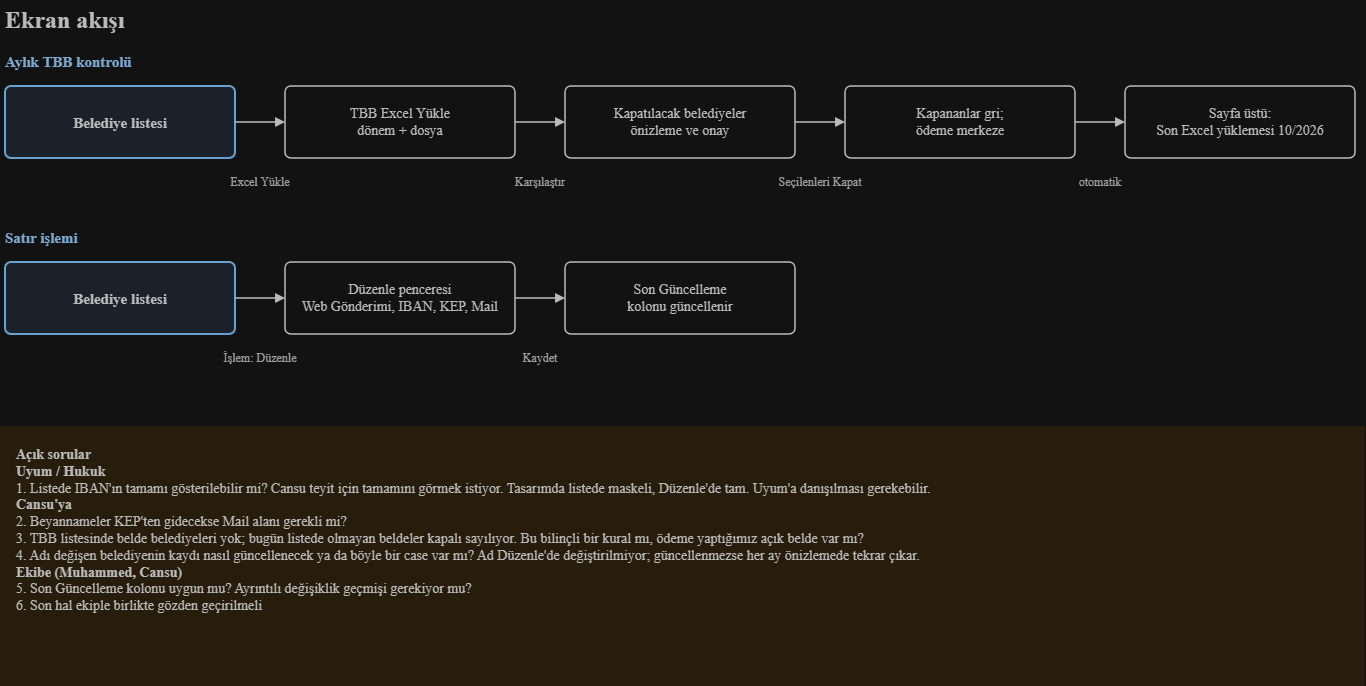

The diagram above was exported from draw.io. Its source (the exported page's mxGraphModel, read from the mxfile embedded in the PNG):
<mxGraphModel dx="1687" dy="1138" grid="0" gridSize="10" guides="1" tooltips="1" connect="1" arrows="1" fold="1" page="1" pageScale="1" pageWidth="1440" pageHeight="930" math="0" shadow="0">
  <root>
    <mxCell id="0" />
    <mxCell id="1" parent="0" />
    <mxCell id="c2" parent="1" style="text;html=1;whiteSpace=wrap;strokeColor=none;fillColor=none;fontFamily=Nunito Sans;fontSource=https%3A%2F%2Ffonts.googleapis.com%2Fcss%3Ffamily%3DNunito%2BSans;fontSize=24;fontColor=#3B3B3B;align=left;verticalAlign=middle;fontStyle=1;spacing=0;" value="Ekran akışı" vertex="1">
      <mxGeometry height="40" width="900" x="40" y="24" as="geometry" />
    </mxCell>
    <mxCell id="c3" parent="1" style="text;html=1;whiteSpace=wrap;strokeColor=none;fillColor=none;fontFamily=Nunito Sans;fontSource=https%3A%2F%2Ffonts.googleapis.com%2Fcss%3Ffamily%3DNunito%2BSans;fontSize=15;fontColor=#2B5F8D;align=left;verticalAlign=middle;fontStyle=1;spacing=0;" value="Aylık TBB kontrolü" vertex="1">
      <mxGeometry height="22" width="900" x="40" y="74" as="geometry" />
    </mxCell>
    <mxCell id="c4" parent="1" style="rounded=1;arcSize=8;whiteSpace=wrap;html=1;fillColor=#E7EFF9;strokeColor=#2C6BA3;strokeWidth=2;fontFamily=Nunito Sans;fontSource=https%3A%2F%2Ffonts.googleapis.com%2Fcss%3Ffamily%3DNunito%2BSans;fontSize=15;fontColor=#3B3B3B;fontStyle=1;" value="Belediye listesi" vertex="1">
      <mxGeometry height="72" width="230" x="40" y="110" as="geometry" />
    </mxCell>
    <mxCell id="c5" edge="1" parent="1" style="html=1;rounded=0;strokeColor=#3B3B3B;strokeWidth=1.5;endArrow=block;endFill=1;">
      <mxGeometry relative="1" as="geometry">
        <mxPoint x="270" y="146" as="sourcePoint" />
        <mxPoint x="320" y="146" as="targetPoint" />
      </mxGeometry>
    </mxCell>
    <mxCell id="c6" parent="1" style="text;html=1;whiteSpace=wrap;strokeColor=none;fillColor=none;fontFamily=Nunito Sans;fontSource=https%3A%2F%2Ffonts.googleapis.com%2Fcss%3Ffamily%3DNunito%2BSans;fontSize=12;fontColor=#5A5A5A;align=center;verticalAlign=middle;fontStyle=0;spacing=0;" value="Excel Yükle" vertex="1">
      <mxGeometry height="36" width="150" x="220" y="188" as="geometry" />
    </mxCell>
    <mxCell id="c7" parent="1" style="rounded=1;arcSize=8;whiteSpace=wrap;html=1;fillColor=#FFFFFF;strokeColor=#3B3B3B;strokeWidth=1.5;fontFamily=Nunito Sans;fontSource=https%3A%2F%2Ffonts.googleapis.com%2Fcss%3Ffamily%3DNunito%2BSans;fontSize=14;fontColor=#3B3B3B;" value="TBB Excel Yükle&lt;br&gt;dönem + dosya" vertex="1">
      <mxGeometry height="72" width="230" x="320" y="110" as="geometry" />
    </mxCell>
    <mxCell id="c8" edge="1" parent="1" style="html=1;rounded=0;strokeColor=#3B3B3B;strokeWidth=1.5;endArrow=block;endFill=1;">
      <mxGeometry relative="1" as="geometry">
        <mxPoint x="550" y="146" as="sourcePoint" />
        <mxPoint x="600" y="146" as="targetPoint" />
      </mxGeometry>
    </mxCell>
    <mxCell id="c9" parent="1" style="text;html=1;whiteSpace=wrap;strokeColor=none;fillColor=none;fontFamily=Nunito Sans;fontSource=https%3A%2F%2Ffonts.googleapis.com%2Fcss%3Ffamily%3DNunito%2BSans;fontSize=12;fontColor=#5A5A5A;align=center;verticalAlign=middle;fontStyle=0;spacing=0;" value="Karşılaştır" vertex="1">
      <mxGeometry height="36" width="150" x="500" y="188" as="geometry" />
    </mxCell>
    <mxCell id="c10" parent="1" style="rounded=1;arcSize=8;whiteSpace=wrap;html=1;fillColor=#FFFFFF;strokeColor=#3B3B3B;strokeWidth=1.5;fontFamily=Nunito Sans;fontSource=https%3A%2F%2Ffonts.googleapis.com%2Fcss%3Ffamily%3DNunito%2BSans;fontSize=14;fontColor=#3B3B3B;" value="Kapatılacak belediyeler&lt;br&gt;önizleme ve onay" vertex="1">
      <mxGeometry height="72" width="230" x="600" y="110" as="geometry" />
    </mxCell>
    <mxCell id="c11" edge="1" parent="1" style="html=1;rounded=0;strokeColor=#3B3B3B;strokeWidth=1.5;endArrow=block;endFill=1;">
      <mxGeometry relative="1" as="geometry">
        <mxPoint x="830" y="146" as="sourcePoint" />
        <mxPoint x="880" y="146" as="targetPoint" />
      </mxGeometry>
    </mxCell>
    <mxCell id="c12" parent="1" style="text;html=1;whiteSpace=wrap;strokeColor=none;fillColor=none;fontFamily=Nunito Sans;fontSource=https%3A%2F%2Ffonts.googleapis.com%2Fcss%3Ffamily%3DNunito%2BSans;fontSize=12;fontColor=#5A5A5A;align=center;verticalAlign=middle;fontStyle=0;spacing=0;" value="Seçilenleri Kapat" vertex="1">
      <mxGeometry height="36" width="150" x="780" y="188" as="geometry" />
    </mxCell>
    <mxCell id="c13" parent="1" style="rounded=1;arcSize=8;whiteSpace=wrap;html=1;fillColor=#FFFFFF;strokeColor=#3B3B3B;strokeWidth=1.5;fontFamily=Nunito Sans;fontSource=https%3A%2F%2Ffonts.googleapis.com%2Fcss%3Ffamily%3DNunito%2BSans;fontSize=14;fontColor=#3B3B3B;" value="Kapananlar gri;&lt;br&gt;ödeme merkeze" vertex="1">
      <mxGeometry height="72" width="230" x="880" y="110" as="geometry" />
    </mxCell>
    <mxCell id="c14" edge="1" parent="1" style="html=1;rounded=0;strokeColor=#3B3B3B;strokeWidth=1.5;endArrow=block;endFill=1;">
      <mxGeometry relative="1" as="geometry">
        <mxPoint x="1110" y="146" as="sourcePoint" />
        <mxPoint x="1160" y="146" as="targetPoint" />
      </mxGeometry>
    </mxCell>
    <mxCell id="c15" parent="1" style="text;html=1;whiteSpace=wrap;strokeColor=none;fillColor=none;fontFamily=Nunito Sans;fontSource=https%3A%2F%2Ffonts.googleapis.com%2Fcss%3Ffamily%3DNunito%2BSans;fontSize=12;fontColor=#5A5A5A;align=center;verticalAlign=middle;fontStyle=0;spacing=0;" value="otomatik" vertex="1">
      <mxGeometry height="36" width="150" x="1060" y="188" as="geometry" />
    </mxCell>
    <mxCell id="c16" parent="1" style="rounded=1;arcSize=8;whiteSpace=wrap;html=1;fillColor=#FFFFFF;strokeColor=#3B3B3B;strokeWidth=1.5;fontFamily=Nunito Sans;fontSource=https%3A%2F%2Ffonts.googleapis.com%2Fcss%3Ffamily%3DNunito%2BSans;fontSize=14;fontColor=#3B3B3B;" value="Sayfa üstü:&lt;br&gt;Son Excel yüklemesi 10/2026" vertex="1">
      <mxGeometry height="72" width="230" x="1160" y="110" as="geometry" />
    </mxCell>
    <mxCell id="c17" parent="1" style="text;html=1;whiteSpace=wrap;strokeColor=none;fillColor=none;fontFamily=Nunito Sans;fontSource=https%3A%2F%2Ffonts.googleapis.com%2Fcss%3Ffamily%3DNunito%2BSans;fontSize=15;fontColor=#2B5F8D;align=left;verticalAlign=middle;fontStyle=1;spacing=0;" value="Satır işlemi" vertex="1">
      <mxGeometry height="22" width="800" x="40" y="250" as="geometry" />
    </mxCell>
    <mxCell id="c18" parent="1" style="rounded=1;arcSize=8;whiteSpace=wrap;html=1;fillColor=#E7EFF9;strokeColor=#2C6BA3;strokeWidth=2;fontFamily=Nunito Sans;fontSource=https%3A%2F%2Ffonts.googleapis.com%2Fcss%3Ffamily%3DNunito%2BSans;fontSize=15;fontColor=#3B3B3B;fontStyle=1;" value="Belediye listesi" vertex="1">
      <mxGeometry height="72" width="230" x="40" y="286" as="geometry" />
    </mxCell>
    <mxCell id="c19" edge="1" parent="1" style="html=1;rounded=0;strokeColor=#3B3B3B;strokeWidth=1.5;endArrow=block;endFill=1;">
      <mxGeometry relative="1" as="geometry">
        <mxPoint x="270" y="322" as="sourcePoint" />
        <mxPoint x="320" y="322" as="targetPoint" />
      </mxGeometry>
    </mxCell>
    <mxCell id="c20" parent="1" style="text;html=1;whiteSpace=wrap;strokeColor=none;fillColor=none;fontFamily=Nunito Sans;fontSource=https%3A%2F%2Ffonts.googleapis.com%2Fcss%3Ffamily%3DNunito%2BSans;fontSize=12;fontColor=#5A5A5A;align=center;verticalAlign=middle;fontStyle=0;spacing=0;" value="İşlem: Düzenle" vertex="1">
      <mxGeometry height="36" width="150" x="220" y="364" as="geometry" />
    </mxCell>
    <mxCell id="c21" parent="1" style="rounded=1;arcSize=8;whiteSpace=wrap;html=1;fillColor=#FFFFFF;strokeColor=#3B3B3B;strokeWidth=1.5;fontFamily=Nunito Sans;fontSource=https%3A%2F%2Ffonts.googleapis.com%2Fcss%3Ffamily%3DNunito%2BSans;fontSize=14;fontColor=#3B3B3B;" value="Düzenle penceresi&lt;br&gt;Web Gönderimi, IBAN, KEP, Mail" vertex="1">
      <mxGeometry height="72" width="230" x="320" y="286" as="geometry" />
    </mxCell>
    <mxCell id="c22" edge="1" parent="1" style="html=1;rounded=0;strokeColor=#3B3B3B;strokeWidth=1.5;endArrow=block;endFill=1;">
      <mxGeometry relative="1" as="geometry">
        <mxPoint x="550" y="322" as="sourcePoint" />
        <mxPoint x="600" y="322" as="targetPoint" />
      </mxGeometry>
    </mxCell>
    <mxCell id="c23" parent="1" style="text;html=1;whiteSpace=wrap;strokeColor=none;fillColor=none;fontFamily=Nunito Sans;fontSource=https%3A%2F%2Ffonts.googleapis.com%2Fcss%3Ffamily%3DNunito%2BSans;fontSize=12;fontColor=#5A5A5A;align=center;verticalAlign=middle;fontStyle=0;spacing=0;" value="Kaydet" vertex="1">
      <mxGeometry height="36" width="150" x="500" y="364" as="geometry" />
    </mxCell>
    <mxCell id="c24" parent="1" style="rounded=1;arcSize=8;whiteSpace=wrap;html=1;fillColor=#FFFFFF;strokeColor=#3B3B3B;strokeWidth=1.5;fontFamily=Nunito Sans;fontSource=https%3A%2F%2Ffonts.googleapis.com%2Fcss%3Ffamily%3DNunito%2BSans;fontSize=14;fontColor=#3B3B3B;" value="Son Güncelleme&lt;br&gt;kolonu güncellenir" vertex="1">
      <mxGeometry height="72" width="230" x="600" y="286" as="geometry" />
    </mxCell>
    <mxCell id="c27" parent="1" style="rounded=0;whiteSpace=wrap;html=1;strokeColor=none;fontFamily=Nunito Sans;fontSource=https%3A%2F%2Ffonts.googleapis.com%2Fcss%3Ffamily%3DNunito%2BSans;fontSize=14;fontColor=#3B3B3B;align=left;verticalAlign=top;spacing=16;fillColor=#FDF0DC;" value="&lt;b&gt;Açık sorular&lt;/b&gt;&lt;br&gt;&lt;b&gt;Uyum / Hukuk&lt;/b&gt;&lt;br&gt;1. Listede IBAN'ın tamamı gösterilebilir mi? Cansu teyit için tamamını görmek istiyor. Tasarımda listede maskeli, Düzenle'de tam. Uyum'a danışılması gerekebilir.&lt;br&gt;&lt;b&gt;Cansu'ya&lt;/b&gt;&lt;br&gt;2. Beyannameler KEP'ten gidecekse Mail alanı gerekli mi?&lt;br&gt;3. TBB listesinde belde belediyeleri yok; bugün listede olmayan beldeler kapalı sayılıyor. Bu bilinçli bir kural mı, ödeme yaptığımız açık belde var mı?&lt;br&gt;4. Adı değişen belediyenin kaydı nasıl güncellenecek ya da böyle bir case var mı? Ad Düzenle'de değiştirilmiyor; güncellenmezse her ay önizlemede tekrar çıkar.&lt;br&gt;&lt;b&gt;Ekibe (Muhammed, Cansu)&lt;/b&gt;&lt;br&gt;5. Son Güncelleme kolonu uygun mu? Ayrıntılı değişiklik geçmişi gerekiyor mu?&lt;br&gt;6. Son hal ekiple birlikte gözden geçirilmeli" vertex="1">
      <mxGeometry height="260" width="1365" x="35" y="450" as="geometry" />
    </mxCell>
  </root>
</mxGraphModel>